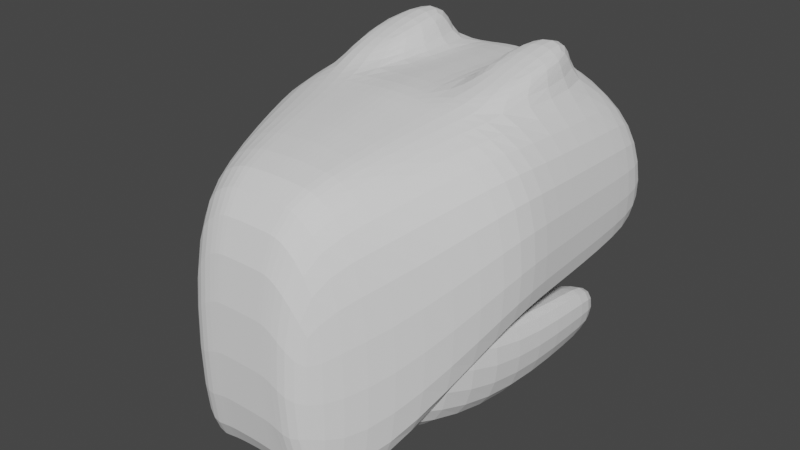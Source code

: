 # Source: parts_face_g13_hippo.blend  (saved by Blender 3.4.6; exported with 4.5.12 LTS)
import bpy
from mathutils import Matrix  # noqa: F401  (used for matrix-valued properties, if any)

bpy.ops.wm.read_factory_settings(use_empty=True)
scene = bpy.context.scene
scene.name = 'Scene'

# ---- collections
col_collection = bpy.data.collections.new('Collection'); scene.collection.children.link(col_collection)

# ---- world
world_world = bpy.data.worlds.new('World'); scene.world = world_world
world_world.use_nodes = True; world_world.node_tree.nodes.clear()
_N = world_world.node_tree.nodes; _L = world_world.node_tree.links
n0 = _N.new('ShaderNodeOutputWorld'); n0.name = 'World Output'; n0.location = (300, 300)
n1 = _N.new('ShaderNodeBackground'); n1.name = 'Background'; n1.location = (10, 300)
n1.inputs[0].default_value = (0.05088, 0.05088, 0.05088, 1.0)
_L.new(n1.outputs[0], n0.inputs[0])
n0.is_active_output = True
world_world.color = (0.05088, 0.05088, 0.05088)
world_world.use_sun_shadow = False
world_world.sun_shadow_jitter_overblur = 0.0

# ---- meshes
me_x = bpy.data.meshes.new('立方体')
me_x.from_pydata([(-1.788, -1.0, -0.5863), (-1.788, -1.0, 0.3425), (-0.7712, 0.8005, -2.036), (-0.7712, 0.8005, 0.001412), (1.791, -1.0, -0.5533), (1.791, -1.0, 0.4369), (0.7734, 0.8005, -2.036), (0.7734, 0.8005, 0.09587), (0.3999, 0.8005, -2.036), (0.3999, 0.8005, 0.4359), (1.167, -1.0, -0.05073), (0.9254, -1.0, 0.777), (-0.385, 0.8005, -2.036), (-0.8932, -1.0, 0.777), (-0.385, 0.8005, 0.4359), (-1.257, -1.0, -0.1121), (0.007408, 0.8005, 0.4359), (0.0161, -1.0, 0.1933), (0.007408, 0.8005, -2.036), (0.0161, -1.0, 0.9092), (-1.891, 0.0, -1.0), (-1.891, 0.0, 0.5655), (1.884, 0.0, -1.0), (1.884, 0.0, 0.66), (0.9707, 0.006029, 0.8843), (1.148, 0.0, -0.4994), (-1.139, 0.0, -0.5183), (-0.9473, 0.006029, 0.8843), (0.01174, 0.006029, 0.9505), (0.01174, 0.0, -0.3388), (-1.331, 0.5, 0.2835), (1.328, 0.5, -2.036), (-1.331, 0.5, -2.036), (1.328, 0.5, 0.3779), (0.6853, 0.5, 0.718), (0.7739, 0.5, -1.786), (-0.7621, 0.5, -1.796), (-0.6661, 0.5, 0.718), (0.009572, 0.5, 0.751), (0.009572, 0.5, -1.706), (-1.839, -0.7773, -0.7932), (1.837, -0.7773, 0.5485), (1.25, -0.7773, 0.8885), (1.46, -0.7773, -0.2751), (-1.46, -0.7773, -0.3152), (-1.182, -0.7773, 0.8885), (0.01392, -0.7773, 0.9877), (0.01392, -0.7773, -0.07275), (-1.839, -0.7773, 0.454), (1.837, -0.7773, -0.7766), (-1.865, -0.2222, 0.5098), (1.86, -0.2222, -0.8883), (-1.865, -0.2222, -0.8966), (1.86, -0.2222, 0.6042), (1.262, -0.1016, 0.9442), (1.455, -0.2222, -0.3872), (-1.431, -0.2222, -0.4167), (-1.196, -0.1016, 0.9442), (0.01283, -0.1016, 1.027), (0.01283, -0.2222, -0.2058), (-0.1888, 0.8005, -2.036), (-0.4385, -1.0, 0.8431), (-0.1888, 0.8005, 0.4359), (-0.6205, -1.0, 0.04059), (-0.5637, 0.0, -0.4286), (-0.4678, 0.006029, 0.9174), (-0.3283, 0.5, 0.7345), (-0.3763, 0.5, -1.751), (-0.5921, -0.7773, -0.194), (-0.4531, -0.7773, 0.9381), (-0.4605, -0.1016, 0.9856), (-0.5779, -0.2222, -0.3113), (0.2036, 0.8005, 0.4359), (0.5917, -1.0, 0.07129), (0.2036, 0.8005, -2.036), (0.4707, -1.0, 0.8431), (0.4912, 0.006029, 0.9174), (0.5798, 0.0, -0.4191), (0.3917, 0.5, -1.746), (0.3474, 0.5, 0.7345), (0.481, -0.7773, 0.9381), (0.5858, -0.7773, -0.1739), (0.5828, -0.2222, -0.2965), (0.4861, -0.1016, 0.9856), (-1.241, -0.2552, 1.025), (-1.227, -0.7861, 1.316), (-0.4984, -0.7861, 1.365), (-0.5057, -0.2552, 1.066), (1.311, -0.2565, 1.087), (1.299, -0.7874, 1.378), (0.5302, -0.7874, 1.428), (0.5353, -0.2565, 1.128)], [], [(32, 30, 3, 2), (8, 9, 7, 6), (49, 41, 5, 4), (15, 13, 1, 0), (43, 49, 4, 10), (45, 48, 1, 13), (41, 42, 11, 5), (81, 43, 10, 73), (4, 5, 11, 10), (74, 72, 9, 8), (2, 3, 14, 12), (40, 44, 15, 0), (69, 45, 13, 61), (63, 61, 13, 15), (73, 75, 19, 17), (80, 46, 19, 75), (60, 62, 16, 18), (68, 47, 17, 63), (67, 39, 29, 64), (79, 38, 28, 76), (66, 37, 27, 65), (32, 36, 26, 20), (78, 35, 25, 77), (33, 34, 24, 23), (37, 30, 21, 27), (35, 31, 22, 25), (31, 33, 23, 22), (52, 50, 21, 20), (6, 7, 33, 31), (8, 6, 31, 35), (14, 3, 30, 37), (7, 9, 34, 33), (74, 8, 35, 78), (2, 12, 36, 32), (62, 14, 37, 66), (72, 16, 38, 79), (60, 18, 39, 67), (20, 21, 30, 32), (0, 1, 48, 40), (71, 59, 47, 68), (83, 58, 46, 80), (57, 45, 85, 84), (52, 56, 44, 40), (82, 55, 43, 81), (53, 54, 42, 41), (57, 50, 48, 45), (55, 51, 49, 43), (51, 53, 41, 49), (22, 23, 53, 51), (25, 22, 51, 55), (27, 21, 50, 57), (23, 24, 54, 53), (77, 25, 55, 82), (20, 26, 56, 52), (65, 27, 57, 70), (76, 28, 58, 83), (64, 29, 59, 71), (40, 48, 50, 52), (26, 64, 71, 56), (28, 65, 70, 58), (58, 70, 69, 46), (56, 71, 68, 44), (12, 60, 67, 36), (16, 62, 66, 38), (38, 66, 65, 28), (36, 67, 64, 26), (44, 68, 63, 15), (12, 14, 62, 60), (17, 19, 61, 63), (46, 69, 61, 19), (24, 76, 83, 54), (29, 77, 82, 59), (59, 82, 81, 47), (42, 54, 88, 89), (9, 72, 79, 34), (18, 74, 78, 39), (39, 78, 77, 29), (34, 79, 76, 24), (42, 80, 75, 11), (10, 11, 75, 73), (18, 16, 72, 74), (47, 81, 73, 17), (87, 84, 85, 86), (45, 69, 86, 85), (69, 70, 87, 86), (70, 57, 84, 87), (88, 91, 90, 89), (83, 80, 90, 91), (80, 42, 89, 90), (54, 83, 91, 88)])
_uv = me_x.uv_layers.new(name='UVマップ')
_uv.uv.foreach_set('vector', [0.375, 0.1875, 0.625, 0.1875, 0.625, 0.25, 0.375, 0.25, 0.375, 0.375, 0.625, 0.375, 0.625, 0.5, 0.375, 0.5, 0.375, 0.6875, 0.625, 0.6875, 0.625, 0.75, 0.375, 0.75, 0.375, 0.9375, 0.625, 0.9375, 0.625, 1.0, 0.375, 1.0, 0.25, 0.6875, 0.375, 0.6875, 0.375, 0.75, 0.25, 0.75, 0.8125, 0.6875, 0.875, 0.6875, 0.875, 0.75, 0.8125, 0.75, 0.625, 0.6875, 0.75, 0.6875, 0.75, 0.75, 0.625, 0.75, 0.2344, 0.6875, 0.25, 0.6875, 0.25, 0.75, 0.2344, 0.75, 0.375, 0.75, 0.625, 0.75, 0.625, 0.875, 0.375, 0.875, 0.375, 0.3594, 0.625, 0.3594, 0.625, 0.375, 0.375, 0.375, 0.375, 0.25, 0.625, 0.25, 0.625, 0.3125, 0.375, 0.3125, 0.125, 0.6875, 0.1875, 0.6875, 0.1875, 0.75, 0.125, 0.75, 0.7969, 0.6875, 0.8125, 0.6875, 0.8125, 0.75, 0.7969, 0.75, 0.375, 0.9219, 0.625, 0.9219, 0.625, 0.9375, 0.375, 0.9375, 0.375, 0.8906, 0.625, 0.8906, 0.625, 0.9062, 0.375, 0.9062, 0.7656, 0.6875, 0.7812, 0.6875, 0.7812, 0.75, 0.7656, 0.75, 0.375, 0.3281, 0.625, 0.3281, 0.625, 0.3438, 0.375, 0.3438, 0.2031, 0.6875, 0.2188, 0.6875, 0.2188, 0.75, 0.2031, 0.75, 0.2031, 0.5625, 0.2188, 0.5625, 0.2188, 0.625, 0.2031, 0.625, 0.7656, 0.5625, 0.7813, 0.5625, 0.7812, 0.625, 0.7656, 0.625, 0.7969, 0.5625, 0.8125, 0.5625, 0.8125, 0.625, 0.7969, 0.625, 0.125, 0.5625, 0.1875, 0.5625, 0.1875, 0.625, 0.125, 0.625, 0.2344, 0.5625, 0.25, 0.5625, 0.25, 0.625, 0.2344, 0.625, 0.625, 0.5625, 0.75, 0.5625, 0.75, 0.625, 0.625, 0.625, 0.8125, 0.5625, 0.875, 0.5625, 0.875, 0.625, 0.8125, 0.625, 0.25, 0.5625, 0.375, 0.5625, 0.375, 0.625, 0.25, 0.625, 0.375, 0.5625, 0.625, 0.5625, 0.625, 0.625, 0.375, 0.625, 0.375, 0.09375, 0.625, 0.09375, 0.625, 0.125, 0.375, 0.125, 0.375, 0.5, 0.625, 0.5, 0.625, 0.5625, 0.375, 0.5625, 0.25, 0.5, 0.375, 0.5, 0.375, 0.5625, 0.25, 0.5625, 0.8125, 0.5, 0.875, 0.5, 0.875, 0.5625, 0.8125, 0.5625, 0.625, 0.5, 0.75, 0.5, 0.75, 0.5625, 0.625, 0.5625, 0.2344, 0.5, 0.25, 0.5, 0.25, 0.5625, 0.2344, 0.5625, 0.125, 0.5, 0.1875, 0.5, 0.1875, 0.5625, 0.125, 0.5625, 0.7969, 0.5, 0.8125, 0.5, 0.8125, 0.5625, 0.7969, 0.5625, 0.7656, 0.5, 0.7812, 0.5, 0.7813, 0.5625, 0.7656, 0.5625, 0.2031, 0.5, 0.2188, 0.5, 0.2188, 0.5625, 0.2031, 0.5625, 0.375, 0.125, 0.625, 0.125, 0.625, 0.1875, 0.375, 0.1875, 0.375, 0.0, 0.625, 0.0, 0.625, 0.0625, 0.375, 0.0625, 0.2031, 0.6562, 0.2187, 0.6562, 0.2188, 0.6875, 0.2031, 0.6875, 0.7656, 0.6562, 0.7812, 0.6562, 0.7812, 0.6875, 0.7656, 0.6875, 0.8125, 0.6563, 0.8125, 0.6875, 0.8125, 0.6875, 0.8125, 0.6563, 0.125, 0.6562, 0.1875, 0.6563, 0.1875, 0.6875, 0.125, 0.6875, 0.2344, 0.6562, 0.25, 0.6562, 0.25, 0.6875, 0.2344, 0.6875, 0.625, 0.6562, 0.75, 0.6562, 0.75, 0.6875, 0.625, 0.6875, 0.8125, 0.6563, 0.875, 0.6562, 0.875, 0.6875, 0.8125, 0.6875, 0.25, 0.6562, 0.375, 0.6562, 0.375, 0.6875, 0.25, 0.6875, 0.375, 0.6562, 0.625, 0.6562, 0.625, 0.6875, 0.375, 0.6875, 0.375, 0.625, 0.625, 0.625, 0.625, 0.6562, 0.375, 0.6562, 0.25, 0.625, 0.375, 0.625, 0.375, 0.6562, 0.25, 0.6562, 0.8125, 0.625, 0.875, 0.625, 0.875, 0.6562, 0.8125, 0.6563, 0.625, 0.625, 0.75, 0.625, 0.75, 0.6562, 0.625, 0.6562, 0.2344, 0.625, 0.25, 0.625, 0.25, 0.6562, 0.2344, 0.6562, 0.125, 0.625, 0.1875, 0.625, 0.1875, 0.6563, 0.125, 0.6562, 0.7969, 0.625, 0.8125, 0.625, 0.8125, 0.6563, 0.7969, 0.6562, 0.7656, 0.625, 0.7812, 0.625, 0.7812, 0.6562, 0.7656, 0.6562, 0.2031, 0.625, 0.2188, 0.625, 0.2187, 0.6562, 0.2031, 0.6562, 0.375, 0.0625, 0.625, 0.0625, 0.625, 0.09375, 0.375, 0.09375, 0.1875, 0.625, 0.2031, 0.625, 0.2031, 0.6562, 0.1875, 0.6563, 0.7812, 0.625, 0.7969, 0.625, 0.7969, 0.6562, 0.7812, 0.6562, 0.7812, 0.6562, 0.7969, 0.6562, 0.7969, 0.6875, 0.7812, 0.6875, 0.1875, 0.6563, 0.2031, 0.6562, 0.2031, 0.6875, 0.1875, 0.6875, 0.1875, 0.5, 0.2031, 0.5, 0.2031, 0.5625, 0.1875, 0.5625, 0.7812, 0.5, 0.7969, 0.5, 0.7969, 0.5625, 0.7813, 0.5625, 0.7813, 0.5625, 0.7969, 0.5625, 0.7969, 0.625, 0.7812, 0.625, 0.1875, 0.5625, 0.2031, 0.5625, 0.2031, 0.625, 0.1875, 0.625, 0.1875, 0.6875, 0.2031, 0.6875, 0.2031, 0.75, 0.1875, 0.75, 0.375, 0.3125, 0.625, 0.3125, 0.625, 0.3281, 0.375, 0.3281, 0.375, 0.9062, 0.625, 0.9062, 0.625, 0.9219, 0.375, 0.9219, 0.7812, 0.6875, 0.7969, 0.6875, 0.7969, 0.75, 0.7812, 0.75, 0.75, 0.625, 0.7656, 0.625, 0.7656, 0.6562, 0.75, 0.6562, 0.2188, 0.625, 0.2344, 0.625, 0.2344, 0.6562, 0.2187, 0.6562, 0.2187, 0.6562, 0.2344, 0.6562, 0.2344, 0.6875, 0.2188, 0.6875, 0.75, 0.6875, 0.75, 0.6562, 0.75, 0.6562, 0.75, 0.6875, 0.75, 0.5, 0.7656, 0.5, 0.7656, 0.5625, 0.75, 0.5625, 0.2188, 0.5, 0.2344, 0.5, 0.2344, 0.5625, 0.2188, 0.5625, 0.2188, 0.5625, 0.2344, 0.5625, 0.2344, 0.625, 0.2188, 0.625, 0.75, 0.5625, 0.7656, 0.5625, 0.7656, 0.625, 0.75, 0.625, 0.75, 0.6875, 0.7656, 0.6875, 0.7656, 0.75, 0.75, 0.75, 0.375, 0.875, 0.625, 0.875, 0.625, 0.8906, 0.375, 0.8906, 0.375, 0.3438, 0.625, 0.3438, 0.625, 0.3594, 0.375, 0.3594, 0.2188, 0.6875, 0.2344, 0.6875, 0.2344, 0.75, 0.2188, 0.75, 0.7969, 0.6562, 0.8125, 0.6563, 0.8125, 0.6875, 0.7969, 0.6875, 0.8125, 0.6875, 0.7969, 0.6875, 0.7969, 0.6875, 0.8125, 0.6875, 0.7969, 0.6875, 0.7969, 0.6562, 0.7969, 0.6562, 0.7969, 0.6875, 0.7969, 0.6562, 0.8125, 0.6563, 0.8125, 0.6563, 0.7969, 0.6562, 0.75, 0.6562, 0.7656, 0.6562, 0.7656, 0.6875, 0.75, 0.6875, 0.7656, 0.6562, 0.7656, 0.6875, 0.7656, 0.6875, 0.7656, 0.6562, 0.7656, 0.6875, 0.75, 0.6875, 0.75, 0.6875, 0.7656, 0.6875, 0.75, 0.6562, 0.7656, 0.6562, 0.7656, 0.6562, 0.75, 0.6562])
me_x.update()
me_012 = bpy.data.meshes.new('立方体.012')
me_012.from_pydata([(-1.788, -1.0, -0.5863), (-1.788, -1.0, 0.3425), (-0.7712, 0.8005, -2.036), (-0.7712, 0.8005, 0.001412), (1.791, -1.0, -0.5533), (1.791, -1.0, 0.4369), (0.7734, 0.8005, -2.036), (0.7734, 0.8005, 0.09587), (0.3999, 0.8005, -2.036), (0.3999, 0.8005, 0.4359), (1.167, -1.0, -0.05073), (0.9254, -1.0, 0.777), (-0.385, 0.8005, -2.036), (-0.8932, -1.0, 0.777), (-0.385, 0.8005, 0.4359), (-1.257, -1.0, -0.1121), (0.007408, 0.8005, 0.4359), (0.0161, -1.0, 0.1933), (0.007408, 0.8005, -2.036), (0.0161, -1.0, 0.9092), (-1.891, 0.0, -1.0), (-1.891, 0.0, 0.5655), (1.884, 0.0, -1.0), (1.884, 0.0, 0.66), (0.9707, 0.0, 1.0), (1.148, 0.0, -0.4994), (-1.139, 0.0, -0.5183), (-0.9473, 0.0, 1.0), (0.01174, 0.0, 1.066), (0.01174, 0.0, -0.3388), (-1.331, 0.5, 0.2835), (1.328, 0.5, -2.036), (-1.331, 0.5, -2.036), (1.328, 0.5, 0.3779), (0.6853, 0.5, 0.718), (0.7739, 0.5, -1.786), (-0.7621, 0.5, -1.796), (-0.6661, 0.5, 0.718), (0.009572, 0.5, 0.751), (0.009572, 0.5, -1.706), (-1.839, -0.7773, -0.7932), (1.837, -0.7773, 0.5485), (0.948, -0.7773, 0.8885), (1.158, -0.7773, -0.2751), (-1.198, -0.7773, -0.3152), (-0.9202, -0.7773, 0.8885), (0.01392, -0.7773, 0.9877), (0.01392, -0.7773, -0.07275), (-1.839, -0.7773, 0.454), (1.837, -0.7773, -0.7766)], [], [(32, 30, 3, 2), (8, 9, 7, 6), (49, 41, 5, 4), (15, 13, 1, 0), (43, 49, 4, 10), (45, 48, 1, 13), (41, 42, 11, 5), (47, 43, 10, 17), (4, 5, 11, 10), (18, 16, 9, 8), (2, 3, 14, 12), (40, 44, 15, 0), (46, 45, 13, 19), (17, 19, 13, 15), (10, 11, 19, 17), (42, 46, 19, 11), (12, 14, 16, 18), (44, 47, 17, 15), (36, 39, 29, 26), (34, 38, 28, 24), (38, 37, 27, 28), (32, 36, 26, 20), (39, 35, 25, 29), (33, 34, 24, 23), (37, 30, 21, 27), (35, 31, 22, 25), (31, 33, 23, 22), (40, 48, 21, 20), (6, 7, 33, 31), (8, 6, 31, 35), (14, 3, 30, 37), (7, 9, 34, 33), (18, 8, 35, 39), (2, 12, 36, 32), (16, 14, 37, 38), (9, 16, 38, 34), (12, 18, 39, 36), (20, 21, 30, 32), (0, 1, 48, 40), (26, 29, 47, 44), (24, 28, 46, 42), (28, 27, 45, 46), (20, 26, 44, 40), (29, 25, 43, 47), (23, 24, 42, 41), (27, 21, 48, 45), (25, 22, 49, 43), (22, 23, 41, 49)])
_uv = me_012.uv_layers.new(name='UVマップ')
_uv.uv.foreach_set('vector', [0.375, 0.1875, 0.625, 0.1875, 0.625, 0.25, 0.375, 0.25, 0.375, 0.375, 0.625, 0.375, 0.625, 0.5, 0.375, 0.5, 0.375, 0.6875, 0.625, 0.6875, 0.625, 0.75, 0.375, 0.75, 0.375, 0.9375, 0.625, 0.9375, 0.625, 1.0, 0.375, 1.0, 0.25, 0.6875, 0.375, 0.6875, 0.375, 0.75, 0.25, 0.75, 0.8125, 0.6875, 0.875, 0.6875, 0.875, 0.75, 0.8125, 0.75, 0.625, 0.6875, 0.75, 0.6875, 0.75, 0.75, 0.625, 0.75, 0.2188, 0.6875, 0.25, 0.6875, 0.25, 0.75, 0.2188, 0.75, 0.375, 0.75, 0.625, 0.75, 0.625, 0.875, 0.375, 0.875, 0.375, 0.3438, 0.625, 0.3438, 0.625, 0.375, 0.375, 0.375, 0.375, 0.25, 0.625, 0.25, 0.625, 0.3125, 0.375, 0.3125, 0.125, 0.6875, 0.1875, 0.6875, 0.1875, 0.75, 0.125, 0.75, 0.7812, 0.6875, 0.8125, 0.6875, 0.8125, 0.75, 0.7812, 0.75, 0.375, 0.9062, 0.625, 0.9062, 0.625, 0.9375, 0.375, 0.9375, 0.375, 0.875, 0.625, 0.875, 0.625, 0.9062, 0.375, 0.9062, 0.75, 0.6875, 0.7812, 0.6875, 0.7812, 0.75, 0.75, 0.75, 0.375, 0.3125, 0.625, 0.3125, 0.625, 0.3438, 0.375, 0.3438, 0.1875, 0.6875, 0.2188, 0.6875, 0.2188, 0.75, 0.1875, 0.75, 0.1875, 0.5625, 0.2188, 0.5625, 0.2188, 0.625, 0.1875, 0.625, 0.75, 0.5625, 0.7813, 0.5625, 0.7812, 0.625, 0.75, 0.625, 0.7813, 0.5625, 0.8125, 0.5625, 0.8125, 0.625, 0.7812, 0.625, 0.125, 0.5625, 0.1875, 0.5625, 0.1875, 0.625, 0.125, 0.625, 0.2188, 0.5625, 0.25, 0.5625, 0.25, 0.625, 0.2188, 0.625, 0.625, 0.5625, 0.75, 0.5625, 0.75, 0.625, 0.625, 0.625, 0.8125, 0.5625, 0.875, 0.5625, 0.875, 0.625, 0.8125, 0.625, 0.25, 0.5625, 0.375, 0.5625, 0.375, 0.625, 0.25, 0.625, 0.375, 0.5625, 0.625, 0.5625, 0.625, 0.625, 0.375, 0.625, 0.375, 0.0625, 0.625, 0.0625, 0.625, 0.125, 0.375, 0.125, 0.375, 0.5, 0.625, 0.5, 0.625, 0.5625, 0.375, 0.5625, 0.25, 0.5, 0.375, 0.5, 0.375, 0.5625, 0.25, 0.5625, 0.8125, 0.5, 0.875, 0.5, 0.875, 0.5625, 0.8125, 0.5625, 0.625, 0.5, 0.75, 0.5, 0.75, 0.5625, 0.625, 0.5625, 0.2188, 0.5, 0.25, 0.5, 0.25, 0.5625, 0.2188, 0.5625, 0.125, 0.5, 0.1875, 0.5, 0.1875, 0.5625, 0.125, 0.5625, 0.7812, 0.5, 0.8125, 0.5, 0.8125, 0.5625, 0.7813, 0.5625, 0.75, 0.5, 0.7812, 0.5, 0.7813, 0.5625, 0.75, 0.5625, 0.1875, 0.5, 0.2188, 0.5, 0.2188, 0.5625, 0.1875, 0.5625, 0.375, 0.125, 0.625, 0.125, 0.625, 0.1875, 0.375, 0.1875, 0.375, 0.0, 0.625, 0.0, 0.625, 0.0625, 0.375, 0.0625, 0.1875, 0.625, 0.2188, 0.625, 0.2188, 0.6875, 0.1875, 0.6875, 0.75, 0.625, 0.7812, 0.625, 0.7812, 0.6875, 0.75, 0.6875, 0.7812, 0.625, 0.8125, 0.625, 0.8125, 0.6875, 0.7812, 0.6875, 0.125, 0.625, 0.1875, 0.625, 0.1875, 0.6875, 0.125, 0.6875, 0.2188, 0.625, 0.25, 0.625, 0.25, 0.6875, 0.2188, 0.6875, 0.625, 0.625, 0.75, 0.625, 0.75, 0.6875, 0.625, 0.6875, 0.8125, 0.625, 0.875, 0.625, 0.875, 0.6875, 0.8125, 0.6875, 0.25, 0.625, 0.375, 0.625, 0.375, 0.6875, 0.25, 0.6875, 0.375, 0.625, 0.625, 0.625, 0.625, 0.6875, 0.375, 0.6875])
me_012.update()
me_x_1 = bpy.data.meshes.new('円柱')
me_x_1.from_pydata([(1.67e-07, 1.0, -0.395), (0.0, 1.0, 1.0), (0.05842, 0.9808, -0.395), (0.1951, 0.9808, 1.0), (0.1146, 0.9239, -0.395), (0.3827, 0.9239, 1.0), (0.1664, 0.8315, -0.395), (0.5556, 0.8315, 1.0), (0.2117, 0.7071, -0.395), (0.7071, 0.7071, 1.0), (0.249, 0.5556, -0.395), (0.8315, 0.5556, 1.0), (0.2767, 0.3827, -0.395), (0.9239, 0.3827, 1.0), (0.2937, 0.1951, -0.395), (0.9808, 0.1951, 1.0), (0.2995, 0.0, -0.395), (1.0, 0.0, 1.0), (0.2937, -0.1951, -0.395), (0.9808, -0.1951, 1.0), (0.2767, -0.3827, -0.395), (0.9239, -0.3827, 1.0), (0.249, -0.5556, -0.395), (0.8315, -0.5556, 1.0), (0.2117, -0.7071, -0.395), (0.7071, -0.7071, 1.0), (0.1664, -0.8315, -0.395), (0.5556, -0.8315, 1.0), (0.1146, -0.9239, -0.395), (0.3827, -0.9239, 1.0), (0.05842, -0.9808, -0.395), (0.1951, -0.9808, 1.0), (1.67e-07, -1.0, -0.395), (0.0, -1.0, 1.0), (-0.05842, -0.9808, -0.395), (-0.1951, -0.9808, 1.0), (-0.1146, -0.9239, -0.395), (-0.3827, -0.9239, 1.0), (-0.1664, -0.8315, -0.395), (-0.5556, -0.8315, 1.0), (-0.2117, -0.7071, -0.395), (-0.7071, -0.7071, 1.0), (-0.249, -0.5556, -0.395), (-0.8315, -0.5556, 1.0), (-0.2767, -0.3827, -0.395), (-0.9239, -0.3827, 1.0), (-0.2937, -0.1951, -0.395), (-0.9808, -0.1951, 1.0), (-0.2995, 0.0, -0.395), (-1.0, 0.0, 1.0), (-0.2937, 0.1951, -0.395), (-0.9808, 0.1951, 1.0), (-0.2767, 0.3827, -0.395), (-0.9239, 0.3827, 1.0), (-0.249, 0.5556, -0.395), (-0.8315, 0.5556, 1.0), (-0.2117, 0.7071, -0.395), (-0.7071, 0.7071, 1.0), (-0.1664, 0.8315, -0.395), (-0.5556, 0.8315, 1.0), (-0.1146, 0.9239, -0.395), (-0.3827, 0.9239, 1.0), (-0.05842, 0.9808, -0.395), (-0.1951, 0.9808, 1.0), (8.351e-08, 1.0, 0.0), (0.1268, 0.9808, 0.0), (0.2486, 0.9239, 0.0), (0.361, 0.8315, 0.0), (0.4594, 0.7071, 0.0), (0.5402, 0.5556, 0.0), (0.6003, 0.3827, 0.0), (0.6372, 0.1951, 0.0), (0.6497, 0.0, 0.0), (0.6372, -0.1951, 0.0), (0.6003, -0.3827, 0.0), (0.5402, -0.5556, 0.0), (0.4594, -0.7071, 0.0), (0.361, -0.8315, 0.0), (0.2486, -0.9239, 0.0), (0.1268, -0.9808, 0.0), (8.351e-08, -1.0, 0.0), (-0.1268, -0.9808, 0.0), (-0.2486, -0.9239, 0.0), (-0.361, -0.8315, 0.0), (-0.4594, -0.7071, 0.0), (-0.5402, -0.5556, 0.0), (-0.6003, -0.3827, 0.0), (-0.6372, -0.1951, 0.0), (-0.6497, 0.0, 0.0), (-0.6372, 0.1951, 0.0), (-0.6003, 0.3827, 0.0), (-0.5402, 0.5556, 0.0), (-0.4594, 0.7071, 0.0), (-0.361, 0.8315, 0.0), (-0.2486, 0.9239, 0.0), (-0.1268, 0.9808, 0.0)], [], [(64, 1, 3, 65), (65, 3, 5, 66), (66, 5, 7, 67), (67, 7, 9, 68), (68, 9, 11, 69), (69, 11, 13, 70), (70, 13, 15, 71), (71, 15, 17, 72), (72, 17, 19, 73), (73, 19, 21, 74), (74, 21, 23, 75), (75, 23, 25, 76), (76, 25, 27, 77), (77, 27, 29, 78), (78, 29, 31, 79), (79, 31, 33, 80), (80, 33, 35, 81), (81, 35, 37, 82), (82, 37, 39, 83), (83, 39, 41, 84), (84, 41, 43, 85), (85, 43, 45, 86), (86, 45, 47, 87), (87, 47, 49, 88), (88, 49, 51, 89), (89, 51, 53, 90), (90, 53, 55, 91), (91, 55, 57, 92), (92, 57, 59, 93), (93, 59, 61, 94), (3, 1, 63, 61, 59, 57, 55, 53, 51, 49, 47, 45, 43, 41, 39, 37, 35, 33, 31, 29, 27, 25, 23, 21, 19, 17, 15, 13, 11, 9, 7, 5), (94, 61, 63, 95), (95, 63, 1, 64), (0, 2, 4, 6, 8, 10, 12, 14, 16, 18, 20, 22, 24, 26, 28, 30, 32, 34, 36, 38, 40, 42, 44, 46, 48, 50, 52, 54, 56, 58, 60, 62), (62, 95, 64, 0), (60, 94, 95, 62), (58, 93, 94, 60), (56, 92, 93, 58), (54, 91, 92, 56), (52, 90, 91, 54), (50, 89, 90, 52), (48, 88, 89, 50), (46, 87, 88, 48), (44, 86, 87, 46), (42, 85, 86, 44), (40, 84, 85, 42), (38, 83, 84, 40), (36, 82, 83, 38), (34, 81, 82, 36), (32, 80, 81, 34), (30, 79, 80, 32), (28, 78, 79, 30), (26, 77, 78, 28), (24, 76, 77, 26), (22, 75, 76, 24), (20, 74, 75, 22), (18, 73, 74, 20), (16, 72, 73, 18), (14, 71, 72, 16), (12, 70, 71, 14), (10, 69, 70, 12), (8, 68, 69, 10), (6, 67, 68, 8), (4, 66, 67, 6), (2, 65, 66, 4), (0, 64, 65, 2)])
_uv = me_x_1.uv_layers.new(name='UVマップ')
_uv.uv.foreach_set('vector', [1.0, 0.75, 1.0, 1.0, 0.9688, 1.0, 0.9688, 0.75, 0.9688, 0.75, 0.9688, 1.0, 0.9375, 1.0, 0.9375, 0.75, 0.9375, 0.75, 0.9375, 1.0, 0.9062, 1.0, 0.9062, 0.75, 0.9062, 0.75, 0.9062, 1.0, 0.875, 1.0, 0.875, 0.75, 0.875, 0.75, 0.875, 1.0, 0.8438, 1.0, 0.8438, 0.75, 0.8438, 0.75, 0.8438, 1.0, 0.8125, 1.0, 0.8125, 0.75, 0.8125, 0.75, 0.8125, 1.0, 0.7812, 1.0, 0.7812, 0.75, 0.7812, 0.75, 0.7812, 1.0, 0.75, 1.0, 0.75, 0.75, 0.75, 0.75, 0.75, 1.0, 0.7188, 1.0, 0.7187, 0.75, 0.7187, 0.75, 0.7188, 1.0, 0.6875, 1.0, 0.6875, 0.75, 0.6875, 0.75, 0.6875, 1.0, 0.6562, 1.0, 0.6562, 0.75, 0.6562, 0.75, 0.6562, 1.0, 0.625, 1.0, 0.625, 0.75, 0.625, 0.75, 0.625, 1.0, 0.5938, 1.0, 0.5938, 0.75, 0.5938, 0.75, 0.5938, 1.0, 0.5625, 1.0, 0.5625, 0.75, 0.5625, 0.75, 0.5625, 1.0, 0.5312, 1.0, 0.5312, 0.75, 0.5312, 0.75, 0.5312, 1.0, 0.5, 1.0, 0.5, 0.75, 0.5, 0.75, 0.5, 1.0, 0.4688, 1.0, 0.4688, 0.75, 0.4688, 0.75, 0.4688, 1.0, 0.4375, 1.0, 0.4375, 0.75, 0.4375, 0.75, 0.4375, 1.0, 0.4062, 1.0, 0.4063, 0.75, 0.4063, 0.75, 0.4062, 1.0, 0.375, 1.0, 0.375, 0.75, 0.375, 0.75, 0.375, 1.0, 0.3438, 1.0, 0.3438, 0.75, 0.3438, 0.75, 0.3438, 1.0, 0.3125, 1.0, 0.3125, 0.75, 0.3125, 0.75, 0.3125, 1.0, 0.2812, 1.0, 0.2812, 0.75, 0.2812, 0.75, 0.2812, 1.0, 0.25, 1.0, 0.25, 0.75, 0.25, 0.75, 0.25, 1.0, 0.2188, 1.0, 0.2188, 0.75, 0.2188, 0.75, 0.2188, 1.0, 0.1875, 1.0, 0.1875, 0.75, 0.1875, 0.75, 0.1875, 1.0, 0.1562, 1.0, 0.1562, 0.75, 0.1562, 0.75, 0.1562, 1.0, 0.125, 1.0, 0.125, 0.75, 0.125, 0.75, 0.125, 1.0, 0.09375, 1.0, 0.09375, 0.75, 0.09375, 0.75, 0.09375, 1.0, 0.0625, 1.0, 0.0625, 0.75, 0.2968, 0.4854, 0.25, 0.49, 0.2032, 0.4854, 0.1582, 0.4717, 0.1167, 0.4496, 0.08029, 0.4197, 0.05045, 0.3833, 0.02827, 0.3418, 0.01461, 0.2968, 0.01, 0.25, 0.01461, 0.2032, 0.02827, 0.1582, 0.05045, 0.1167, 0.08029, 0.08029, 0.1167, 0.05045, 0.1582, 0.02827, 0.2032, 0.01461, 0.25, 0.01, 0.2968, 0.01461, 0.3418, 0.02827, 0.3833, 0.05045, 0.4197, 0.08029, 0.4496, 0.1167, 0.4717, 0.1582, 0.4854, 0.2032, 0.49, 0.25, 0.4854, 0.2968, 0.4717, 0.3418, 0.4496, 0.3833, 0.4197, 0.4197, 0.3833, 0.4496, 0.3418, 0.4717, 0.0625, 0.75, 0.0625, 1.0, 0.03125, 1.0, 0.03125, 0.75, 0.03125, 0.75, 0.03125, 1.0, 0.0, 1.0, 0.0, 0.75, 0.75, 0.49, 0.7968, 0.4854, 0.8418, 0.4717, 0.8833, 0.4496, 0.9197, 0.4197, 0.9496, 0.3833, 0.9717, 0.3418, 0.9854, 0.2968, 0.99, 0.25, 0.9854, 0.2032, 0.9717, 0.1582, 0.9496, 0.1167, 0.9197, 0.08029, 0.8833, 0.05045, 0.8418, 0.02827, 0.7968, 0.01461, 0.75, 0.01, 0.7032, 0.01461, 0.6582, 0.02827, 0.6167, 0.05045, 0.5803, 0.08029, 0.5504, 0.1167, 0.5283, 0.1582, 0.5146, 0.2032, 0.51, 0.25, 0.5146, 0.2968, 0.5283, 0.3418, 0.5504, 0.3833, 0.5803, 0.4197, 0.6167, 0.4496, 0.6582, 0.4717, 0.7032, 0.4854, 0.03125, 0.5, 0.03125, 0.75, 0.0, 0.75, 0.0, 0.5, 0.0625, 0.5, 0.0625, 0.75, 0.03125, 0.75, 0.03125, 0.5, 0.09375, 0.5, 0.09375, 0.75, 0.0625, 0.75, 0.0625, 0.5, 0.125, 0.5, 0.125, 0.75, 0.09375, 0.75, 0.09375, 0.5, 0.1562, 0.5, 0.1562, 0.75, 0.125, 0.75, 0.125, 0.5, 0.1875, 0.5, 0.1875, 0.75, 0.1562, 0.75, 0.1562, 0.5, 0.2188, 0.5, 0.2188, 0.75, 0.1875, 0.75, 0.1875, 0.5, 0.25, 0.5, 0.25, 0.75, 0.2188, 0.75, 0.2188, 0.5, 0.2812, 0.5, 0.2812, 0.75, 0.25, 0.75, 0.25, 0.5, 0.3125, 0.5, 0.3125, 0.75, 0.2812, 0.75, 0.2812, 0.5, 0.3438, 0.5, 0.3438, 0.75, 0.3125, 0.75, 0.3125, 0.5, 0.375, 0.5, 0.375, 0.75, 0.3438, 0.75, 0.3438, 0.5, 0.4062, 0.5, 0.4063, 0.75, 0.375, 0.75, 0.375, 0.5, 0.4375, 0.5, 0.4375, 0.75, 0.4063, 0.75, 0.4062, 0.5, 0.4688, 0.5, 0.4688, 0.75, 0.4375, 0.75, 0.4375, 0.5, 0.5, 0.5, 0.5, 0.75, 0.4688, 0.75, 0.4688, 0.5, 0.5312, 0.5, 0.5312, 0.75, 0.5, 0.75, 0.5, 0.5, 0.5625, 0.5, 0.5625, 0.75, 0.5312, 0.75, 0.5312, 0.5, 0.5938, 0.5, 0.5938, 0.75, 0.5625, 0.75, 0.5625, 0.5, 0.625, 0.5, 0.625, 0.75, 0.5938, 0.75, 0.5938, 0.5, 0.6562, 0.5, 0.6562, 0.75, 0.625, 0.75, 0.625, 0.5, 0.6875, 0.5, 0.6875, 0.75, 0.6562, 0.75, 0.6562, 0.5, 0.7188, 0.5, 0.7187, 0.75, 0.6875, 0.75, 0.6875, 0.5, 0.75, 0.5, 0.75, 0.75, 0.7187, 0.75, 0.7188, 0.5, 0.7812, 0.5, 0.7812, 0.75, 0.75, 0.75, 0.75, 0.5, 0.8125, 0.5, 0.8125, 0.75, 0.7812, 0.75, 0.7812, 0.5, 0.8438, 0.5, 0.8438, 0.75, 0.8125, 0.75, 0.8125, 0.5, 0.875, 0.5, 0.875, 0.75, 0.8438, 0.75, 0.8438, 0.5, 0.9062, 0.5, 0.9062, 0.75, 0.875, 0.75, 0.875, 0.5, 0.9375, 0.5, 0.9375, 0.75, 0.9062, 0.75, 0.9062, 0.5, 0.9688, 0.5, 0.9688, 0.75, 0.9375, 0.75, 0.9375, 0.5, 1.0, 0.5, 1.0, 0.75, 0.9688, 0.75, 0.9688, 0.5])
me_x_1.update()
me_001 = bpy.data.meshes.new('円柱.001')
me_001.from_pydata([(1.67e-07, 1.0, -0.395), (0.0, 1.0, 1.0), (0.05842, 0.9808, -0.395), (0.1951, 0.9808, 1.0), (0.1146, 0.9239, -0.395), (0.3827, 0.9239, 1.0), (0.1664, 0.8315, -0.395), (0.5556, 0.8315, 1.0), (0.2117, 0.7071, -0.395), (0.7071, 0.7071, 1.0), (0.249, 0.5556, -0.395), (0.8315, 0.5556, 1.0), (0.2767, 0.3827, -0.395), (0.9239, 0.3827, 1.0), (0.2937, 0.1951, -0.395), (0.9808, 0.1951, 1.0), (0.2995, 0.0, -0.395), (1.0, 0.0, 1.0), (0.2937, -0.1951, -0.395), (0.9808, -0.1951, 1.0), (0.2767, -0.3827, -0.395), (0.9239, -0.3827, 1.0), (0.249, -0.5556, -0.395), (0.8315, -0.5556, 1.0), (0.2117, -0.7071, -0.395), (0.7071, -0.7071, 1.0), (0.1664, -0.8315, -0.395), (0.5556, -0.8315, 1.0), (0.1146, -0.9239, -0.395), (0.3827, -0.9239, 1.0), (0.05842, -0.9808, -0.395), (0.1951, -0.9808, 1.0), (1.67e-07, -1.0, -0.395), (0.0, -1.0, 1.0), (-0.05842, -0.9808, -0.395), (-0.1951, -0.9808, 1.0), (-0.1146, -0.9239, -0.395), (-0.3827, -0.9239, 1.0), (-0.1664, -0.8315, -0.395), (-0.5556, -0.8315, 1.0), (-0.2117, -0.7071, -0.395), (-0.7071, -0.7071, 1.0), (-0.249, -0.5556, -0.395), (-0.8315, -0.5556, 1.0), (-0.2767, -0.3827, -0.395), (-0.9239, -0.3827, 1.0), (-0.2937, -0.1951, -0.395), (-0.9808, -0.1951, 1.0), (-0.2995, 0.0, -0.395), (-1.0, 0.0, 1.0), (-0.2937, 0.1951, -0.395), (-0.9808, 0.1951, 1.0), (-0.2767, 0.3827, -0.395), (-0.9239, 0.3827, 1.0), (-0.249, 0.5556, -0.395), (-0.8315, 0.5556, 1.0), (-0.2117, 0.7071, -0.395), (-0.7071, 0.7071, 1.0), (-0.1664, 0.8315, -0.395), (-0.5556, 0.8315, 1.0), (-0.1146, 0.9239, -0.395), (-0.3827, 0.9239, 1.0), (-0.05842, 0.9808, -0.395), (-0.1951, 0.9808, 1.0), (8.351e-08, 1.0, 0.0), (0.1268, 0.9808, 0.0), (0.2486, 0.9239, 0.0), (0.361, 0.8315, 0.0), (0.4594, 0.7071, 0.0), (0.5402, 0.5556, 0.0), (0.6003, 0.3827, 0.0), (0.6372, 0.1951, 0.0), (0.6497, 0.0, 0.0), (0.6372, -0.1951, 0.0), (0.6003, -0.3827, 0.0), (0.5402, -0.5556, 0.0), (0.4594, -0.7071, 0.0), (0.361, -0.8315, 0.0), (0.2486, -0.9239, 0.0), (0.1268, -0.9808, 0.0), (8.351e-08, -1.0, 0.0), (-0.1268, -0.9808, 0.0), (-0.2486, -0.9239, 0.0), (-0.361, -0.8315, 0.0), (-0.4594, -0.7071, 0.0), (-0.5402, -0.5556, 0.0), (-0.6003, -0.3827, 0.0), (-0.6372, -0.1951, 0.0), (-0.6497, 0.0, 0.0), (-0.6372, 0.1951, 0.0), (-0.6003, 0.3827, 0.0), (-0.5402, 0.5556, 0.0), (-0.4594, 0.7071, 0.0), (-0.361, 0.8315, 0.0), (-0.2486, 0.9239, 0.0), (-0.1268, 0.9808, 0.0)], [], [(64, 1, 3, 65), (65, 3, 5, 66), (66, 5, 7, 67), (67, 7, 9, 68), (68, 9, 11, 69), (69, 11, 13, 70), (70, 13, 15, 71), (71, 15, 17, 72), (72, 17, 19, 73), (73, 19, 21, 74), (74, 21, 23, 75), (75, 23, 25, 76), (76, 25, 27, 77), (77, 27, 29, 78), (78, 29, 31, 79), (79, 31, 33, 80), (80, 33, 35, 81), (81, 35, 37, 82), (82, 37, 39, 83), (83, 39, 41, 84), (84, 41, 43, 85), (85, 43, 45, 86), (86, 45, 47, 87), (87, 47, 49, 88), (88, 49, 51, 89), (89, 51, 53, 90), (90, 53, 55, 91), (91, 55, 57, 92), (92, 57, 59, 93), (93, 59, 61, 94), (3, 1, 63, 61, 59, 57, 55, 53, 51, 49, 47, 45, 43, 41, 39, 37, 35, 33, 31, 29, 27, 25, 23, 21, 19, 17, 15, 13, 11, 9, 7, 5), (94, 61, 63, 95), (95, 63, 1, 64), (0, 2, 4, 6, 8, 10, 12, 14, 16, 18, 20, 22, 24, 26, 28, 30, 32, 34, 36, 38, 40, 42, 44, 46, 48, 50, 52, 54, 56, 58, 60, 62), (62, 95, 64, 0), (60, 94, 95, 62), (58, 93, 94, 60), (56, 92, 93, 58), (54, 91, 92, 56), (52, 90, 91, 54), (50, 89, 90, 52), (48, 88, 89, 50), (46, 87, 88, 48), (44, 86, 87, 46), (42, 85, 86, 44), (40, 84, 85, 42), (38, 83, 84, 40), (36, 82, 83, 38), (34, 81, 82, 36), (32, 80, 81, 34), (30, 79, 80, 32), (28, 78, 79, 30), (26, 77, 78, 28), (24, 76, 77, 26), (22, 75, 76, 24), (20, 74, 75, 22), (18, 73, 74, 20), (16, 72, 73, 18), (14, 71, 72, 16), (12, 70, 71, 14), (10, 69, 70, 12), (8, 68, 69, 10), (6, 67, 68, 8), (4, 66, 67, 6), (2, 65, 66, 4), (0, 64, 65, 2)])
_uv = me_001.uv_layers.new(name='UVマップ')
_uv.uv.foreach_set('vector', [1.0, 0.75, 1.0, 1.0, 0.9688, 1.0, 0.9688, 0.75, 0.9688, 0.75, 0.9688, 1.0, 0.9375, 1.0, 0.9375, 0.75, 0.9375, 0.75, 0.9375, 1.0, 0.9062, 1.0, 0.9062, 0.75, 0.9062, 0.75, 0.9062, 1.0, 0.875, 1.0, 0.875, 0.75, 0.875, 0.75, 0.875, 1.0, 0.8438, 1.0, 0.8438, 0.75, 0.8438, 0.75, 0.8438, 1.0, 0.8125, 1.0, 0.8125, 0.75, 0.8125, 0.75, 0.8125, 1.0, 0.7812, 1.0, 0.7812, 0.75, 0.7812, 0.75, 0.7812, 1.0, 0.75, 1.0, 0.75, 0.75, 0.75, 0.75, 0.75, 1.0, 0.7188, 1.0, 0.7187, 0.75, 0.7187, 0.75, 0.7188, 1.0, 0.6875, 1.0, 0.6875, 0.75, 0.6875, 0.75, 0.6875, 1.0, 0.6562, 1.0, 0.6562, 0.75, 0.6562, 0.75, 0.6562, 1.0, 0.625, 1.0, 0.625, 0.75, 0.625, 0.75, 0.625, 1.0, 0.5938, 1.0, 0.5938, 0.75, 0.5938, 0.75, 0.5938, 1.0, 0.5625, 1.0, 0.5625, 0.75, 0.5625, 0.75, 0.5625, 1.0, 0.5312, 1.0, 0.5312, 0.75, 0.5312, 0.75, 0.5312, 1.0, 0.5, 1.0, 0.5, 0.75, 0.5, 0.75, 0.5, 1.0, 0.4688, 1.0, 0.4688, 0.75, 0.4688, 0.75, 0.4688, 1.0, 0.4375, 1.0, 0.4375, 0.75, 0.4375, 0.75, 0.4375, 1.0, 0.4062, 1.0, 0.4063, 0.75, 0.4063, 0.75, 0.4062, 1.0, 0.375, 1.0, 0.375, 0.75, 0.375, 0.75, 0.375, 1.0, 0.3438, 1.0, 0.3438, 0.75, 0.3438, 0.75, 0.3438, 1.0, 0.3125, 1.0, 0.3125, 0.75, 0.3125, 0.75, 0.3125, 1.0, 0.2812, 1.0, 0.2812, 0.75, 0.2812, 0.75, 0.2812, 1.0, 0.25, 1.0, 0.25, 0.75, 0.25, 0.75, 0.25, 1.0, 0.2188, 1.0, 0.2188, 0.75, 0.2188, 0.75, 0.2188, 1.0, 0.1875, 1.0, 0.1875, 0.75, 0.1875, 0.75, 0.1875, 1.0, 0.1562, 1.0, 0.1562, 0.75, 0.1562, 0.75, 0.1562, 1.0, 0.125, 1.0, 0.125, 0.75, 0.125, 0.75, 0.125, 1.0, 0.09375, 1.0, 0.09375, 0.75, 0.09375, 0.75, 0.09375, 1.0, 0.0625, 1.0, 0.0625, 0.75, 0.2968, 0.4854, 0.25, 0.49, 0.2032, 0.4854, 0.1582, 0.4717, 0.1167, 0.4496, 0.08029, 0.4197, 0.05045, 0.3833, 0.02827, 0.3418, 0.01461, 0.2968, 0.01, 0.25, 0.01461, 0.2032, 0.02827, 0.1582, 0.05045, 0.1167, 0.08029, 0.08029, 0.1167, 0.05045, 0.1582, 0.02827, 0.2032, 0.01461, 0.25, 0.01, 0.2968, 0.01461, 0.3418, 0.02827, 0.3833, 0.05045, 0.4197, 0.08029, 0.4496, 0.1167, 0.4717, 0.1582, 0.4854, 0.2032, 0.49, 0.25, 0.4854, 0.2968, 0.4717, 0.3418, 0.4496, 0.3833, 0.4197, 0.4197, 0.3833, 0.4496, 0.3418, 0.4717, 0.0625, 0.75, 0.0625, 1.0, 0.03125, 1.0, 0.03125, 0.75, 0.03125, 0.75, 0.03125, 1.0, 0.0, 1.0, 0.0, 0.75, 0.75, 0.49, 0.7968, 0.4854, 0.8418, 0.4717, 0.8833, 0.4496, 0.9197, 0.4197, 0.9496, 0.3833, 0.9717, 0.3418, 0.9854, 0.2968, 0.99, 0.25, 0.9854, 0.2032, 0.9717, 0.1582, 0.9496, 0.1167, 0.9197, 0.08029, 0.8833, 0.05045, 0.8418, 0.02827, 0.7968, 0.01461, 0.75, 0.01, 0.7032, 0.01461, 0.6582, 0.02827, 0.6167, 0.05045, 0.5803, 0.08029, 0.5504, 0.1167, 0.5283, 0.1582, 0.5146, 0.2032, 0.51, 0.25, 0.5146, 0.2968, 0.5283, 0.3418, 0.5504, 0.3833, 0.5803, 0.4197, 0.6167, 0.4496, 0.6582, 0.4717, 0.7032, 0.4854, 0.03125, 0.5, 0.03125, 0.75, 0.0, 0.75, 0.0, 0.5, 0.0625, 0.5, 0.0625, 0.75, 0.03125, 0.75, 0.03125, 0.5, 0.09375, 0.5, 0.09375, 0.75, 0.0625, 0.75, 0.0625, 0.5, 0.125, 0.5, 0.125, 0.75, 0.09375, 0.75, 0.09375, 0.5, 0.1562, 0.5, 0.1562, 0.75, 0.125, 0.75, 0.125, 0.5, 0.1875, 0.5, 0.1875, 0.75, 0.1562, 0.75, 0.1562, 0.5, 0.2188, 0.5, 0.2188, 0.75, 0.1875, 0.75, 0.1875, 0.5, 0.25, 0.5, 0.25, 0.75, 0.2188, 0.75, 0.2188, 0.5, 0.2812, 0.5, 0.2812, 0.75, 0.25, 0.75, 0.25, 0.5, 0.3125, 0.5, 0.3125, 0.75, 0.2812, 0.75, 0.2812, 0.5, 0.3438, 0.5, 0.3438, 0.75, 0.3125, 0.75, 0.3125, 0.5, 0.375, 0.5, 0.375, 0.75, 0.3438, 0.75, 0.3438, 0.5, 0.4062, 0.5, 0.4063, 0.75, 0.375, 0.75, 0.375, 0.5, 0.4375, 0.5, 0.4375, 0.75, 0.4063, 0.75, 0.4062, 0.5, 0.4688, 0.5, 0.4688, 0.75, 0.4375, 0.75, 0.4375, 0.5, 0.5, 0.5, 0.5, 0.75, 0.4688, 0.75, 0.4688, 0.5, 0.5312, 0.5, 0.5312, 0.75, 0.5, 0.75, 0.5, 0.5, 0.5625, 0.5, 0.5625, 0.75, 0.5312, 0.75, 0.5312, 0.5, 0.5938, 0.5, 0.5938, 0.75, 0.5625, 0.75, 0.5625, 0.5, 0.625, 0.5, 0.625, 0.75, 0.5938, 0.75, 0.5938, 0.5, 0.6562, 0.5, 0.6562, 0.75, 0.625, 0.75, 0.625, 0.5, 0.6875, 0.5, 0.6875, 0.75, 0.6562, 0.75, 0.6562, 0.5, 0.7188, 0.5, 0.7187, 0.75, 0.6875, 0.75, 0.6875, 0.5, 0.75, 0.5, 0.75, 0.75, 0.7187, 0.75, 0.7188, 0.5, 0.7812, 0.5, 0.7812, 0.75, 0.75, 0.75, 0.75, 0.5, 0.8125, 0.5, 0.8125, 0.75, 0.7812, 0.75, 0.7812, 0.5, 0.8438, 0.5, 0.8438, 0.75, 0.8125, 0.75, 0.8125, 0.5, 0.875, 0.5, 0.875, 0.75, 0.8438, 0.75, 0.8438, 0.5, 0.9062, 0.5, 0.9062, 0.75, 0.875, 0.75, 0.875, 0.5, 0.9375, 0.5, 0.9375, 0.75, 0.9062, 0.75, 0.9062, 0.5, 0.9688, 0.5, 0.9688, 0.75, 0.9375, 0.75, 0.9375, 0.5, 1.0, 0.5, 1.0, 0.75, 0.9688, 0.75, 0.9688, 0.5])
me_001.update()
me_002 = bpy.data.meshes.new('円柱.002')
me_002.from_pydata([(1.67e-07, 1.0, -0.395), (0.0, 1.0, 1.0), (0.05842, 0.9808, -0.395), (0.1951, 0.9808, 1.0), (0.1146, 0.9239, -0.395), (0.3827, 0.9239, 1.0), (0.1664, 0.8315, -0.395), (0.5556, 0.8315, 1.0), (0.2117, 0.7071, -0.395), (0.7071, 0.7071, 1.0), (0.249, 0.5556, -0.395), (0.8315, 0.5556, 1.0), (0.2767, 0.3827, -0.395), (0.9239, 0.3827, 1.0), (0.2937, 0.1951, -0.395), (0.9808, 0.1951, 1.0), (0.2995, 0.0, -0.395), (1.0, 0.0, 1.0), (0.2937, -0.1951, -0.395), (0.9808, -0.1951, 1.0), (0.2767, -0.3827, -0.395), (0.9239, -0.3827, 1.0), (0.249, -0.5556, -0.395), (0.8315, -0.5556, 1.0), (0.2117, -0.7071, -0.395), (0.7071, -0.7071, 1.0), (0.1664, -0.8315, -0.395), (0.5556, -0.8315, 1.0), (0.1146, -0.9239, -0.395), (0.3827, -0.9239, 1.0), (0.05842, -0.9808, -0.395), (0.1951, -0.9808, 1.0), (1.67e-07, -1.0, -0.395), (0.0, -1.0, 1.0), (-0.05842, -0.9808, -0.395), (-0.1951, -0.9808, 1.0), (-0.1146, -0.9239, -0.395), (-0.3827, -0.9239, 1.0), (-0.1664, -0.8315, -0.395), (-0.5556, -0.8315, 1.0), (-0.2117, -0.7071, -0.395), (-0.7071, -0.7071, 1.0), (-0.249, -0.5556, -0.395), (-0.8315, -0.5556, 1.0), (-0.2767, -0.3827, -0.395), (-0.9239, -0.3827, 1.0), (-0.2937, -0.1951, -0.395), (-0.9808, -0.1951, 1.0), (-0.2995, 0.0, -0.395), (-1.0, 0.0, 1.0), (-0.2937, 0.1951, -0.395), (-0.9808, 0.1951, 1.0), (-0.2767, 0.3827, -0.395), (-0.9239, 0.3827, 1.0), (-0.249, 0.5556, -0.395), (-0.8315, 0.5556, 1.0), (-0.2117, 0.7071, -0.395), (-0.7071, 0.7071, 1.0), (-0.1664, 0.8315, -0.395), (-0.5556, 0.8315, 1.0), (-0.1146, 0.9239, -0.395), (-0.3827, 0.9239, 1.0), (-0.05842, 0.9808, -0.395), (-0.1951, 0.9808, 1.0), (8.351e-08, 1.0, 0.0), (0.1268, 0.9808, 0.0), (0.2486, 0.9239, 0.0), (0.361, 0.8315, 0.0), (0.4594, 0.7071, 0.0), (0.5402, 0.5556, 0.0), (0.6003, 0.3827, 0.0), (0.6372, 0.1951, 0.0), (0.6497, 0.0, 0.0), (0.6372, -0.1951, 0.0), (0.6003, -0.3827, 0.0), (0.5402, -0.5556, 0.0), (0.4594, -0.7071, 0.0), (0.361, -0.8315, 0.0), (0.2486, -0.9239, 0.0), (0.1268, -0.9808, 0.0), (8.351e-08, -1.0, 0.0), (-0.1268, -0.9808, 0.0), (-0.2486, -0.9239, 0.0), (-0.361, -0.8315, 0.0), (-0.4594, -0.7071, 0.0), (-0.5402, -0.5556, 0.0), (-0.6003, -0.3827, 0.0), (-0.6372, -0.1951, 0.0), (-0.6497, 0.0, 0.0), (-0.6372, 0.1951, 0.0), (-0.6003, 0.3827, 0.0), (-0.5402, 0.5556, 0.0), (-0.4594, 0.7071, 0.0), (-0.361, 0.8315, 0.0), (-0.2486, 0.9239, 0.0), (-0.1268, 0.9808, 0.0)], [], [(64, 1, 3, 65), (65, 3, 5, 66), (66, 5, 7, 67), (67, 7, 9, 68), (68, 9, 11, 69), (69, 11, 13, 70), (70, 13, 15, 71), (71, 15, 17, 72), (72, 17, 19, 73), (73, 19, 21, 74), (74, 21, 23, 75), (75, 23, 25, 76), (76, 25, 27, 77), (77, 27, 29, 78), (78, 29, 31, 79), (79, 31, 33, 80), (80, 33, 35, 81), (81, 35, 37, 82), (82, 37, 39, 83), (83, 39, 41, 84), (84, 41, 43, 85), (85, 43, 45, 86), (86, 45, 47, 87), (87, 47, 49, 88), (88, 49, 51, 89), (89, 51, 53, 90), (90, 53, 55, 91), (91, 55, 57, 92), (92, 57, 59, 93), (93, 59, 61, 94), (3, 1, 63, 61, 59, 57, 55, 53, 51, 49, 47, 45, 43, 41, 39, 37, 35, 33, 31, 29, 27, 25, 23, 21, 19, 17, 15, 13, 11, 9, 7, 5), (94, 61, 63, 95), (95, 63, 1, 64), (0, 2, 4, 6, 8, 10, 12, 14, 16, 18, 20, 22, 24, 26, 28, 30, 32, 34, 36, 38, 40, 42, 44, 46, 48, 50, 52, 54, 56, 58, 60, 62), (62, 95, 64, 0), (60, 94, 95, 62), (58, 93, 94, 60), (56, 92, 93, 58), (54, 91, 92, 56), (52, 90, 91, 54), (50, 89, 90, 52), (48, 88, 89, 50), (46, 87, 88, 48), (44, 86, 87, 46), (42, 85, 86, 44), (40, 84, 85, 42), (38, 83, 84, 40), (36, 82, 83, 38), (34, 81, 82, 36), (32, 80, 81, 34), (30, 79, 80, 32), (28, 78, 79, 30), (26, 77, 78, 28), (24, 76, 77, 26), (22, 75, 76, 24), (20, 74, 75, 22), (18, 73, 74, 20), (16, 72, 73, 18), (14, 71, 72, 16), (12, 70, 71, 14), (10, 69, 70, 12), (8, 68, 69, 10), (6, 67, 68, 8), (4, 66, 67, 6), (2, 65, 66, 4), (0, 64, 65, 2)])
_uv = me_002.uv_layers.new(name='UVマップ')
_uv.uv.foreach_set('vector', [1.0, 0.75, 1.0, 1.0, 0.9688, 1.0, 0.9688, 0.75, 0.9688, 0.75, 0.9688, 1.0, 0.9375, 1.0, 0.9375, 0.75, 0.9375, 0.75, 0.9375, 1.0, 0.9062, 1.0, 0.9062, 0.75, 0.9062, 0.75, 0.9062, 1.0, 0.875, 1.0, 0.875, 0.75, 0.875, 0.75, 0.875, 1.0, 0.8438, 1.0, 0.8438, 0.75, 0.8438, 0.75, 0.8438, 1.0, 0.8125, 1.0, 0.8125, 0.75, 0.8125, 0.75, 0.8125, 1.0, 0.7812, 1.0, 0.7812, 0.75, 0.7812, 0.75, 0.7812, 1.0, 0.75, 1.0, 0.75, 0.75, 0.75, 0.75, 0.75, 1.0, 0.7188, 1.0, 0.7187, 0.75, 0.7187, 0.75, 0.7188, 1.0, 0.6875, 1.0, 0.6875, 0.75, 0.6875, 0.75, 0.6875, 1.0, 0.6562, 1.0, 0.6562, 0.75, 0.6562, 0.75, 0.6562, 1.0, 0.625, 1.0, 0.625, 0.75, 0.625, 0.75, 0.625, 1.0, 0.5938, 1.0, 0.5938, 0.75, 0.5938, 0.75, 0.5938, 1.0, 0.5625, 1.0, 0.5625, 0.75, 0.5625, 0.75, 0.5625, 1.0, 0.5312, 1.0, 0.5312, 0.75, 0.5312, 0.75, 0.5312, 1.0, 0.5, 1.0, 0.5, 0.75, 0.5, 0.75, 0.5, 1.0, 0.4688, 1.0, 0.4688, 0.75, 0.4688, 0.75, 0.4688, 1.0, 0.4375, 1.0, 0.4375, 0.75, 0.4375, 0.75, 0.4375, 1.0, 0.4062, 1.0, 0.4063, 0.75, 0.4063, 0.75, 0.4062, 1.0, 0.375, 1.0, 0.375, 0.75, 0.375, 0.75, 0.375, 1.0, 0.3438, 1.0, 0.3438, 0.75, 0.3438, 0.75, 0.3438, 1.0, 0.3125, 1.0, 0.3125, 0.75, 0.3125, 0.75, 0.3125, 1.0, 0.2812, 1.0, 0.2812, 0.75, 0.2812, 0.75, 0.2812, 1.0, 0.25, 1.0, 0.25, 0.75, 0.25, 0.75, 0.25, 1.0, 0.2188, 1.0, 0.2188, 0.75, 0.2188, 0.75, 0.2188, 1.0, 0.1875, 1.0, 0.1875, 0.75, 0.1875, 0.75, 0.1875, 1.0, 0.1562, 1.0, 0.1562, 0.75, 0.1562, 0.75, 0.1562, 1.0, 0.125, 1.0, 0.125, 0.75, 0.125, 0.75, 0.125, 1.0, 0.09375, 1.0, 0.09375, 0.75, 0.09375, 0.75, 0.09375, 1.0, 0.0625, 1.0, 0.0625, 0.75, 0.2968, 0.4854, 0.25, 0.49, 0.2032, 0.4854, 0.1582, 0.4717, 0.1167, 0.4496, 0.08029, 0.4197, 0.05045, 0.3833, 0.02827, 0.3418, 0.01461, 0.2968, 0.01, 0.25, 0.01461, 0.2032, 0.02827, 0.1582, 0.05045, 0.1167, 0.08029, 0.08029, 0.1167, 0.05045, 0.1582, 0.02827, 0.2032, 0.01461, 0.25, 0.01, 0.2968, 0.01461, 0.3418, 0.02827, 0.3833, 0.05045, 0.4197, 0.08029, 0.4496, 0.1167, 0.4717, 0.1582, 0.4854, 0.2032, 0.49, 0.25, 0.4854, 0.2968, 0.4717, 0.3418, 0.4496, 0.3833, 0.4197, 0.4197, 0.3833, 0.4496, 0.3418, 0.4717, 0.0625, 0.75, 0.0625, 1.0, 0.03125, 1.0, 0.03125, 0.75, 0.03125, 0.75, 0.03125, 1.0, 0.0, 1.0, 0.0, 0.75, 0.75, 0.49, 0.7968, 0.4854, 0.8418, 0.4717, 0.8833, 0.4496, 0.9197, 0.4197, 0.9496, 0.3833, 0.9717, 0.3418, 0.9854, 0.2968, 0.99, 0.25, 0.9854, 0.2032, 0.9717, 0.1582, 0.9496, 0.1167, 0.9197, 0.08029, 0.8833, 0.05045, 0.8418, 0.02827, 0.7968, 0.01461, 0.75, 0.01, 0.7032, 0.01461, 0.6582, 0.02827, 0.6167, 0.05045, 0.5803, 0.08029, 0.5504, 0.1167, 0.5283, 0.1582, 0.5146, 0.2032, 0.51, 0.25, 0.5146, 0.2968, 0.5283, 0.3418, 0.5504, 0.3833, 0.5803, 0.4197, 0.6167, 0.4496, 0.6582, 0.4717, 0.7032, 0.4854, 0.03125, 0.5, 0.03125, 0.75, 0.0, 0.75, 0.0, 0.5, 0.0625, 0.5, 0.0625, 0.75, 0.03125, 0.75, 0.03125, 0.5, 0.09375, 0.5, 0.09375, 0.75, 0.0625, 0.75, 0.0625, 0.5, 0.125, 0.5, 0.125, 0.75, 0.09375, 0.75, 0.09375, 0.5, 0.1562, 0.5, 0.1562, 0.75, 0.125, 0.75, 0.125, 0.5, 0.1875, 0.5, 0.1875, 0.75, 0.1562, 0.75, 0.1562, 0.5, 0.2188, 0.5, 0.2188, 0.75, 0.1875, 0.75, 0.1875, 0.5, 0.25, 0.5, 0.25, 0.75, 0.2188, 0.75, 0.2188, 0.5, 0.2812, 0.5, 0.2812, 0.75, 0.25, 0.75, 0.25, 0.5, 0.3125, 0.5, 0.3125, 0.75, 0.2812, 0.75, 0.2812, 0.5, 0.3438, 0.5, 0.3438, 0.75, 0.3125, 0.75, 0.3125, 0.5, 0.375, 0.5, 0.375, 0.75, 0.3438, 0.75, 0.3438, 0.5, 0.4062, 0.5, 0.4063, 0.75, 0.375, 0.75, 0.375, 0.5, 0.4375, 0.5, 0.4375, 0.75, 0.4063, 0.75, 0.4062, 0.5, 0.4688, 0.5, 0.4688, 0.75, 0.4375, 0.75, 0.4375, 0.5, 0.5, 0.5, 0.5, 0.75, 0.4688, 0.75, 0.4688, 0.5, 0.5312, 0.5, 0.5312, 0.75, 0.5, 0.75, 0.5, 0.5, 0.5625, 0.5, 0.5625, 0.75, 0.5312, 0.75, 0.5312, 0.5, 0.5938, 0.5, 0.5938, 0.75, 0.5625, 0.75, 0.5625, 0.5, 0.625, 0.5, 0.625, 0.75, 0.5938, 0.75, 0.5938, 0.5, 0.6562, 0.5, 0.6562, 0.75, 0.625, 0.75, 0.625, 0.5, 0.6875, 0.5, 0.6875, 0.75, 0.6562, 0.75, 0.6562, 0.5, 0.7188, 0.5, 0.7187, 0.75, 0.6875, 0.75, 0.6875, 0.5, 0.75, 0.5, 0.75, 0.75, 0.7187, 0.75, 0.7188, 0.5, 0.7812, 0.5, 0.7812, 0.75, 0.75, 0.75, 0.75, 0.5, 0.8125, 0.5, 0.8125, 0.75, 0.7812, 0.75, 0.7812, 0.5, 0.8438, 0.5, 0.8438, 0.75, 0.8125, 0.75, 0.8125, 0.5, 0.875, 0.5, 0.875, 0.75, 0.8438, 0.75, 0.8438, 0.5, 0.9062, 0.5, 0.9062, 0.75, 0.875, 0.75, 0.875, 0.5, 0.9375, 0.5, 0.9375, 0.75, 0.9062, 0.75, 0.9062, 0.5, 0.9688, 0.5, 0.9688, 0.75, 0.9375, 0.75, 0.9375, 0.5, 1.0, 0.5, 1.0, 0.75, 0.9688, 0.75, 0.9688, 0.5])
me_002.update()
me_003 = bpy.data.meshes.new('円柱.003')
me_003.from_pydata([(1.67e-07, 1.0, -0.395), (0.0, 1.0, 1.0), (0.05842, 0.9808, -0.395), (0.1951, 0.9808, 1.0), (0.1146, 0.9239, -0.395), (0.3827, 0.9239, 1.0), (0.1664, 0.8315, -0.395), (0.5556, 0.8315, 1.0), (0.2117, 0.7071, -0.395), (0.7071, 0.7071, 1.0), (0.249, 0.5556, -0.395), (0.8315, 0.5556, 1.0), (0.2767, 0.3827, -0.395), (0.9239, 0.3827, 1.0), (0.2937, 0.1951, -0.395), (0.9808, 0.1951, 1.0), (0.2995, 0.0, -0.395), (1.0, 0.0, 1.0), (0.2937, -0.1951, -0.395), (0.9808, -0.1951, 1.0), (0.2767, -0.3827, -0.395), (0.9239, -0.3827, 1.0), (0.249, -0.5556, -0.395), (0.8315, -0.5556, 1.0), (0.2117, -0.7071, -0.395), (0.7071, -0.7071, 1.0), (0.1664, -0.8315, -0.395), (0.5556, -0.8315, 1.0), (0.1146, -0.9239, -0.395), (0.3827, -0.9239, 1.0), (0.05842, -0.9808, -0.395), (0.1951, -0.9808, 1.0), (1.67e-07, -1.0, -0.395), (0.0, -1.0, 1.0), (-0.05842, -0.9808, -0.395), (-0.1951, -0.9808, 1.0), (-0.1146, -0.9239, -0.395), (-0.3827, -0.9239, 1.0), (-0.1664, -0.8315, -0.395), (-0.5556, -0.8315, 1.0), (-0.2117, -0.7071, -0.395), (-0.7071, -0.7071, 1.0), (-0.249, -0.5556, -0.395), (-0.8315, -0.5556, 1.0), (-0.2767, -0.3827, -0.395), (-0.9239, -0.3827, 1.0), (-0.2937, -0.1951, -0.395), (-0.9808, -0.1951, 1.0), (-0.2995, 0.0, -0.395), (-1.0, 0.0, 1.0), (-0.2937, 0.1951, -0.395), (-0.9808, 0.1951, 1.0), (-0.2767, 0.3827, -0.395), (-0.9239, 0.3827, 1.0), (-0.249, 0.5556, -0.395), (-0.8315, 0.5556, 1.0), (-0.2117, 0.7071, -0.395), (-0.7071, 0.7071, 1.0), (-0.1664, 0.8315, -0.395), (-0.5556, 0.8315, 1.0), (-0.1146, 0.9239, -0.395), (-0.3827, 0.9239, 1.0), (-0.05842, 0.9808, -0.395), (-0.1951, 0.9808, 1.0), (8.351e-08, 1.0, 0.0), (0.1268, 0.9808, 0.0), (0.2486, 0.9239, 0.0), (0.361, 0.8315, 0.0), (0.4594, 0.7071, 0.0), (0.5402, 0.5556, 0.0), (0.6003, 0.3827, 0.0), (0.6372, 0.1951, 0.0), (0.6497, 0.0, 0.0), (0.6372, -0.1951, 0.0), (0.6003, -0.3827, 0.0), (0.5402, -0.5556, 0.0), (0.4594, -0.7071, 0.0), (0.361, -0.8315, 0.0), (0.2486, -0.9239, 0.0), (0.1268, -0.9808, 0.0), (8.351e-08, -1.0, 0.0), (-0.1268, -0.9808, 0.0), (-0.2486, -0.9239, 0.0), (-0.361, -0.8315, 0.0), (-0.4594, -0.7071, 0.0), (-0.5402, -0.5556, 0.0), (-0.6003, -0.3827, 0.0), (-0.6372, -0.1951, 0.0), (-0.6497, 0.0, 0.0), (-0.6372, 0.1951, 0.0), (-0.6003, 0.3827, 0.0), (-0.5402, 0.5556, 0.0), (-0.4594, 0.7071, 0.0), (-0.361, 0.8315, 0.0), (-0.2486, 0.9239, 0.0), (-0.1268, 0.9808, 0.0)], [], [(64, 1, 3, 65), (65, 3, 5, 66), (66, 5, 7, 67), (67, 7, 9, 68), (68, 9, 11, 69), (69, 11, 13, 70), (70, 13, 15, 71), (71, 15, 17, 72), (72, 17, 19, 73), (73, 19, 21, 74), (74, 21, 23, 75), (75, 23, 25, 76), (76, 25, 27, 77), (77, 27, 29, 78), (78, 29, 31, 79), (79, 31, 33, 80), (80, 33, 35, 81), (81, 35, 37, 82), (82, 37, 39, 83), (83, 39, 41, 84), (84, 41, 43, 85), (85, 43, 45, 86), (86, 45, 47, 87), (87, 47, 49, 88), (88, 49, 51, 89), (89, 51, 53, 90), (90, 53, 55, 91), (91, 55, 57, 92), (92, 57, 59, 93), (93, 59, 61, 94), (3, 1, 63, 61, 59, 57, 55, 53, 51, 49, 47, 45, 43, 41, 39, 37, 35, 33, 31, 29, 27, 25, 23, 21, 19, 17, 15, 13, 11, 9, 7, 5), (94, 61, 63, 95), (95, 63, 1, 64), (0, 2, 4, 6, 8, 10, 12, 14, 16, 18, 20, 22, 24, 26, 28, 30, 32, 34, 36, 38, 40, 42, 44, 46, 48, 50, 52, 54, 56, 58, 60, 62), (62, 95, 64, 0), (60, 94, 95, 62), (58, 93, 94, 60), (56, 92, 93, 58), (54, 91, 92, 56), (52, 90, 91, 54), (50, 89, 90, 52), (48, 88, 89, 50), (46, 87, 88, 48), (44, 86, 87, 46), (42, 85, 86, 44), (40, 84, 85, 42), (38, 83, 84, 40), (36, 82, 83, 38), (34, 81, 82, 36), (32, 80, 81, 34), (30, 79, 80, 32), (28, 78, 79, 30), (26, 77, 78, 28), (24, 76, 77, 26), (22, 75, 76, 24), (20, 74, 75, 22), (18, 73, 74, 20), (16, 72, 73, 18), (14, 71, 72, 16), (12, 70, 71, 14), (10, 69, 70, 12), (8, 68, 69, 10), (6, 67, 68, 8), (4, 66, 67, 6), (2, 65, 66, 4), (0, 64, 65, 2)])
_uv = me_003.uv_layers.new(name='UVマップ')
_uv.uv.foreach_set('vector', [1.0, 0.75, 1.0, 1.0, 0.9688, 1.0, 0.9688, 0.75, 0.9688, 0.75, 0.9688, 1.0, 0.9375, 1.0, 0.9375, 0.75, 0.9375, 0.75, 0.9375, 1.0, 0.9062, 1.0, 0.9062, 0.75, 0.9062, 0.75, 0.9062, 1.0, 0.875, 1.0, 0.875, 0.75, 0.875, 0.75, 0.875, 1.0, 0.8438, 1.0, 0.8438, 0.75, 0.8438, 0.75, 0.8438, 1.0, 0.8125, 1.0, 0.8125, 0.75, 0.8125, 0.75, 0.8125, 1.0, 0.7812, 1.0, 0.7812, 0.75, 0.7812, 0.75, 0.7812, 1.0, 0.75, 1.0, 0.75, 0.75, 0.75, 0.75, 0.75, 1.0, 0.7188, 1.0, 0.7187, 0.75, 0.7187, 0.75, 0.7188, 1.0, 0.6875, 1.0, 0.6875, 0.75, 0.6875, 0.75, 0.6875, 1.0, 0.6562, 1.0, 0.6562, 0.75, 0.6562, 0.75, 0.6562, 1.0, 0.625, 1.0, 0.625, 0.75, 0.625, 0.75, 0.625, 1.0, 0.5938, 1.0, 0.5938, 0.75, 0.5938, 0.75, 0.5938, 1.0, 0.5625, 1.0, 0.5625, 0.75, 0.5625, 0.75, 0.5625, 1.0, 0.5312, 1.0, 0.5312, 0.75, 0.5312, 0.75, 0.5312, 1.0, 0.5, 1.0, 0.5, 0.75, 0.5, 0.75, 0.5, 1.0, 0.4688, 1.0, 0.4688, 0.75, 0.4688, 0.75, 0.4688, 1.0, 0.4375, 1.0, 0.4375, 0.75, 0.4375, 0.75, 0.4375, 1.0, 0.4062, 1.0, 0.4063, 0.75, 0.4063, 0.75, 0.4062, 1.0, 0.375, 1.0, 0.375, 0.75, 0.375, 0.75, 0.375, 1.0, 0.3438, 1.0, 0.3438, 0.75, 0.3438, 0.75, 0.3438, 1.0, 0.3125, 1.0, 0.3125, 0.75, 0.3125, 0.75, 0.3125, 1.0, 0.2812, 1.0, 0.2812, 0.75, 0.2812, 0.75, 0.2812, 1.0, 0.25, 1.0, 0.25, 0.75, 0.25, 0.75, 0.25, 1.0, 0.2188, 1.0, 0.2188, 0.75, 0.2188, 0.75, 0.2188, 1.0, 0.1875, 1.0, 0.1875, 0.75, 0.1875, 0.75, 0.1875, 1.0, 0.1562, 1.0, 0.1562, 0.75, 0.1562, 0.75, 0.1562, 1.0, 0.125, 1.0, 0.125, 0.75, 0.125, 0.75, 0.125, 1.0, 0.09375, 1.0, 0.09375, 0.75, 0.09375, 0.75, 0.09375, 1.0, 0.0625, 1.0, 0.0625, 0.75, 0.2968, 0.4854, 0.25, 0.49, 0.2032, 0.4854, 0.1582, 0.4717, 0.1167, 0.4496, 0.08029, 0.4197, 0.05045, 0.3833, 0.02827, 0.3418, 0.01461, 0.2968, 0.01, 0.25, 0.01461, 0.2032, 0.02827, 0.1582, 0.05045, 0.1167, 0.08029, 0.08029, 0.1167, 0.05045, 0.1582, 0.02827, 0.2032, 0.01461, 0.25, 0.01, 0.2968, 0.01461, 0.3418, 0.02827, 0.3833, 0.05045, 0.4197, 0.08029, 0.4496, 0.1167, 0.4717, 0.1582, 0.4854, 0.2032, 0.49, 0.25, 0.4854, 0.2968, 0.4717, 0.3418, 0.4496, 0.3833, 0.4197, 0.4197, 0.3833, 0.4496, 0.3418, 0.4717, 0.0625, 0.75, 0.0625, 1.0, 0.03125, 1.0, 0.03125, 0.75, 0.03125, 0.75, 0.03125, 1.0, 0.0, 1.0, 0.0, 0.75, 0.75, 0.49, 0.7968, 0.4854, 0.8418, 0.4717, 0.8833, 0.4496, 0.9197, 0.4197, 0.9496, 0.3833, 0.9717, 0.3418, 0.9854, 0.2968, 0.99, 0.25, 0.9854, 0.2032, 0.9717, 0.1582, 0.9496, 0.1167, 0.9197, 0.08029, 0.8833, 0.05045, 0.8418, 0.02827, 0.7968, 0.01461, 0.75, 0.01, 0.7032, 0.01461, 0.6582, 0.02827, 0.6167, 0.05045, 0.5803, 0.08029, 0.5504, 0.1167, 0.5283, 0.1582, 0.5146, 0.2032, 0.51, 0.25, 0.5146, 0.2968, 0.5283, 0.3418, 0.5504, 0.3833, 0.5803, 0.4197, 0.6167, 0.4496, 0.6582, 0.4717, 0.7032, 0.4854, 0.03125, 0.5, 0.03125, 0.75, 0.0, 0.75, 0.0, 0.5, 0.0625, 0.5, 0.0625, 0.75, 0.03125, 0.75, 0.03125, 0.5, 0.09375, 0.5, 0.09375, 0.75, 0.0625, 0.75, 0.0625, 0.5, 0.125, 0.5, 0.125, 0.75, 0.09375, 0.75, 0.09375, 0.5, 0.1562, 0.5, 0.1562, 0.75, 0.125, 0.75, 0.125, 0.5, 0.1875, 0.5, 0.1875, 0.75, 0.1562, 0.75, 0.1562, 0.5, 0.2188, 0.5, 0.2188, 0.75, 0.1875, 0.75, 0.1875, 0.5, 0.25, 0.5, 0.25, 0.75, 0.2188, 0.75, 0.2188, 0.5, 0.2812, 0.5, 0.2812, 0.75, 0.25, 0.75, 0.25, 0.5, 0.3125, 0.5, 0.3125, 0.75, 0.2812, 0.75, 0.2812, 0.5, 0.3438, 0.5, 0.3438, 0.75, 0.3125, 0.75, 0.3125, 0.5, 0.375, 0.5, 0.375, 0.75, 0.3438, 0.75, 0.3438, 0.5, 0.4062, 0.5, 0.4063, 0.75, 0.375, 0.75, 0.375, 0.5, 0.4375, 0.5, 0.4375, 0.75, 0.4063, 0.75, 0.4062, 0.5, 0.4688, 0.5, 0.4688, 0.75, 0.4375, 0.75, 0.4375, 0.5, 0.5, 0.5, 0.5, 0.75, 0.4688, 0.75, 0.4688, 0.5, 0.5312, 0.5, 0.5312, 0.75, 0.5, 0.75, 0.5, 0.5, 0.5625, 0.5, 0.5625, 0.75, 0.5312, 0.75, 0.5312, 0.5, 0.5938, 0.5, 0.5938, 0.75, 0.5625, 0.75, 0.5625, 0.5, 0.625, 0.5, 0.625, 0.75, 0.5938, 0.75, 0.5938, 0.5, 0.6562, 0.5, 0.6562, 0.75, 0.625, 0.75, 0.625, 0.5, 0.6875, 0.5, 0.6875, 0.75, 0.6562, 0.75, 0.6562, 0.5, 0.7188, 0.5, 0.7187, 0.75, 0.6875, 0.75, 0.6875, 0.5, 0.75, 0.5, 0.75, 0.75, 0.7187, 0.75, 0.7188, 0.5, 0.7812, 0.5, 0.7812, 0.75, 0.75, 0.75, 0.75, 0.5, 0.8125, 0.5, 0.8125, 0.75, 0.7812, 0.75, 0.7812, 0.5, 0.8438, 0.5, 0.8438, 0.75, 0.8125, 0.75, 0.8125, 0.5, 0.875, 0.5, 0.875, 0.75, 0.8438, 0.75, 0.8438, 0.5, 0.9062, 0.5, 0.9062, 0.75, 0.875, 0.75, 0.875, 0.5, 0.9375, 0.5, 0.9375, 0.75, 0.9062, 0.75, 0.9062, 0.5, 0.9688, 0.5, 0.9688, 0.75, 0.9375, 0.75, 0.9375, 0.5, 1.0, 0.5, 1.0, 0.75, 0.9688, 0.75, 0.9688, 0.5])
me_003.update()

# ---- objects
ob_011 = bpy.data.objects.new('立方体.011', me_x)
ob_001 = bpy.data.objects.new('立方体.001', me_012)
ob_x = bpy.data.objects.new('円柱', me_x_1)
ob_001_1 = bpy.data.objects.new('円柱.001', me_001)
ob_002 = bpy.data.objects.new('円柱.002', me_002)
ob_003 = bpy.data.objects.new('円柱.003', me_003)

# ---- transforms, parenting, visibility, modifiers, constraints
ob_011.location = (0.4439, -1.244, 2.799)
ob_011.rotation_euler = (0.0, -0.0, -3.157)
ob_011.scale = (2.649, 7.375, 3.46)
_m = ob_011.modifiers.new('細分化', 'SUBSURF')
_m.levels = 2
ob_001.location = (0.4439, -1.244, -1.795)
ob_001.rotation_euler = (6.846e-08, 3.147, -3.157)
ob_001.scale = (2.368, 5.934, 1.962)
_m = ob_001.modifiers.new('細分化', 'SUBSURF')
_m.levels = 2
ob_x.location = (-1.761, 4.233, 1.297)
ob_x.rotation_euler = (0.0, -0.0, -3.157)
ob_x.scale = (1.0, 1.0, 2.042)
_m = ob_x.modifiers.new('細分化', 'SUBSURF')
ob_001_1.location = (2.809, 4.162, 1.297)
ob_001_1.rotation_euler = (0.0, -0.0, -3.157)
ob_001_1.scale = (1.0, 1.0, 2.042)
_m = ob_001_1.modifiers.new('細分化', 'SUBSURF')
ob_002.location = (-1.787, 2.466, -0.7094)
ob_002.rotation_euler = (6.847e-08, 3.117, -3.157)
ob_002.scale = (1.0, 1.0, 2.042)
_m = ob_002.modifiers.new('細分化', 'SUBSURF')
ob_003.location = (2.781, 2.395, -0.8207)
ob_003.rotation_euler = (6.847e-08, 3.117, -3.157)
ob_003.scale = (1.0, 1.0, 2.042)
_m = ob_003.modifiers.new('細分化', 'SUBSURF')

# ---- collection membership
col_collection.objects.link(ob_011)
col_collection.objects.link(ob_001)
col_collection.objects.link(ob_x)
col_collection.objects.link(ob_001_1)
col_collection.objects.link(ob_002)
col_collection.objects.link(ob_003)

# ---- scene / render settings (as saved in the file)
scene.frame_start = 1; scene.frame_end = 250; scene.frame_set(1)
scene.render.engine = 'CYCLES'
scene.cycles.sampling_pattern = 'TABULATED_SOBOL'
scene.cycles.use_light_tree = False
scene.view_settings.view_transform = 'Filmic'
bpy.context.view_layer.update()

# ---- added for rendering (the .blend has no active camera and no usable light): camera, sun
cam_auto = bpy.data.cameras.new('AutoCamera')
cam_auto.lens = 50.0
cam_auto.sensor_width = 36.0
cam_auto.clip_end = 1000.0
ob_auto_camera = bpy.data.objects.new('AutoCamera', cam_auto)
scene.collection.objects.link(ob_auto_camera)
ob_auto_camera.location = (19.6098, -23.483, 17.0624)
ob_auto_camera.rotation_euler = (1.09748, -7.21219e-08, 0.694738)
scene.camera = ob_auto_camera
light_auto_sun = bpy.data.lights.new('AutoSun', 'SUN')
light_auto_sun.energy = 3.0
light_auto_sun.angle = 0.0523599
ob_auto_sun = bpy.data.objects.new('AutoSun', light_auto_sun)
scene.collection.objects.link(ob_auto_sun)
ob_auto_sun.rotation_euler = (0.872665, 0.174533, 0.523599)
bpy.context.view_layer.update()
